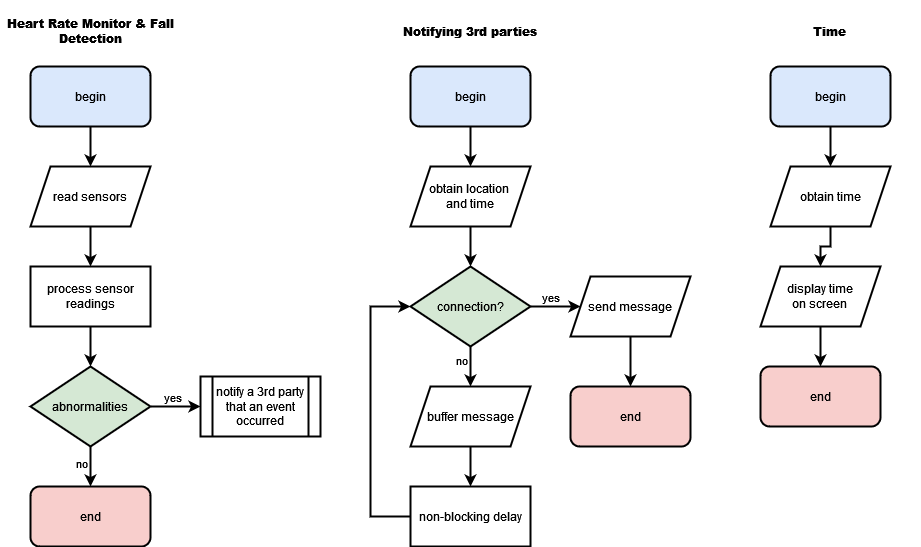

The diagram above was exported from draw.io. Its source (the exported page's mxGraphModel, read from the mxfile embedded in the PNG):
<mxGraphModel dx="2514" dy="2056" grid="1" gridSize="10" guides="1" tooltips="1" connect="1" arrows="1" fold="1" page="1" pageScale="1" pageWidth="827" pageHeight="1169" math="0" shadow="0">
  <root>
    <mxCell id="0" />
    <mxCell id="1" parent="0" />
    <mxCell id="ijCreSZVFCB7ZiCG_sHP-1" value="" style="edgeStyle=orthogonalEdgeStyle;rounded=0;orthogonalLoop=1;jettySize=auto;html=1;strokeWidth=2;" edge="1" parent="1" source="ijCreSZVFCB7ZiCG_sHP-2" target="ijCreSZVFCB7ZiCG_sHP-9">
      <mxGeometry relative="1" as="geometry" />
    </mxCell>
    <mxCell id="ijCreSZVFCB7ZiCG_sHP-2" value="process sensor readings" style="rounded=0;whiteSpace=wrap;html=1;strokeWidth=2;" vertex="1" parent="1">
      <mxGeometry x="-480" y="150" width="120" height="60" as="geometry" />
    </mxCell>
    <mxCell id="ijCreSZVFCB7ZiCG_sHP-3" style="edgeStyle=orthogonalEdgeStyle;rounded=0;orthogonalLoop=1;jettySize=auto;html=1;entryX=0.5;entryY=0;entryDx=0;entryDy=0;strokeWidth=2;" edge="1" parent="1" source="ijCreSZVFCB7ZiCG_sHP-4" target="ijCreSZVFCB7ZiCG_sHP-2">
      <mxGeometry relative="1" as="geometry" />
    </mxCell>
    <mxCell id="ijCreSZVFCB7ZiCG_sHP-4" value="read sensors" style="shape=parallelogram;perimeter=parallelogramPerimeter;whiteSpace=wrap;html=1;fixedSize=1;strokeWidth=2;" vertex="1" parent="1">
      <mxGeometry x="-480" y="50" width="120" height="60" as="geometry" />
    </mxCell>
    <mxCell id="ijCreSZVFCB7ZiCG_sHP-5" style="edgeStyle=orthogonalEdgeStyle;rounded=0;orthogonalLoop=1;jettySize=auto;html=1;strokeWidth=2;" edge="1" parent="1" source="ijCreSZVFCB7ZiCG_sHP-9">
      <mxGeometry relative="1" as="geometry">
        <mxPoint x="-310.0000000000002" y="290" as="targetPoint" />
      </mxGeometry>
    </mxCell>
    <mxCell id="ijCreSZVFCB7ZiCG_sHP-6" value="yes" style="edgeLabel;html=1;align=center;verticalAlign=middle;resizable=0;points=[];" vertex="1" connectable="0" parent="ijCreSZVFCB7ZiCG_sHP-5">
      <mxGeometry x="-0.1818" y="-2" relative="1" as="geometry">
        <mxPoint y="-12" as="offset" />
      </mxGeometry>
    </mxCell>
    <mxCell id="ijCreSZVFCB7ZiCG_sHP-49" style="edgeStyle=orthogonalEdgeStyle;rounded=0;orthogonalLoop=1;jettySize=auto;html=1;entryX=0.5;entryY=0;entryDx=0;entryDy=0;strokeWidth=2;" edge="1" parent="1" source="ijCreSZVFCB7ZiCG_sHP-9" target="ijCreSZVFCB7ZiCG_sHP-48">
      <mxGeometry relative="1" as="geometry" />
    </mxCell>
    <mxCell id="ijCreSZVFCB7ZiCG_sHP-50" value="no" style="edgeLabel;html=1;align=center;verticalAlign=middle;resizable=0;points=[];" vertex="1" connectable="0" parent="ijCreSZVFCB7ZiCG_sHP-49">
      <mxGeometry x="-0.175" y="-1" relative="1" as="geometry">
        <mxPoint x="-9" as="offset" />
      </mxGeometry>
    </mxCell>
    <mxCell id="ijCreSZVFCB7ZiCG_sHP-9" value="abnormalities" style="rhombus;whiteSpace=wrap;html=1;strokeWidth=2;fillColor=#d5e8d4;strokeColor=default;" vertex="1" parent="1">
      <mxGeometry x="-480" y="250" width="120" height="80" as="geometry" />
    </mxCell>
    <mxCell id="ijCreSZVFCB7ZiCG_sHP-10" value="notify a 3rd party that an event occurred" style="shape=process;whiteSpace=wrap;html=1;backgroundOutline=1;strokeWidth=2;" vertex="1" parent="1">
      <mxGeometry x="-310" y="260" width="120" height="60" as="geometry" />
    </mxCell>
    <mxCell id="ijCreSZVFCB7ZiCG_sHP-11" style="edgeStyle=orthogonalEdgeStyle;rounded=0;orthogonalLoop=1;jettySize=auto;html=1;strokeWidth=2;" edge="1" parent="1" source="ijCreSZVFCB7ZiCG_sHP-12">
      <mxGeometry relative="1" as="geometry">
        <mxPoint x="-420" y="49.99999999999977" as="targetPoint" />
      </mxGeometry>
    </mxCell>
    <mxCell id="ijCreSZVFCB7ZiCG_sHP-12" value="begin" style="rounded=1;whiteSpace=wrap;html=1;strokeWidth=2;fillColor=#dae8fc;strokeColor=default;" vertex="1" parent="1">
      <mxGeometry x="-480" y="-50" width="120" height="60" as="geometry" />
    </mxCell>
    <mxCell id="ijCreSZVFCB7ZiCG_sHP-37" style="edgeStyle=orthogonalEdgeStyle;rounded=0;orthogonalLoop=1;jettySize=auto;html=1;strokeWidth=2;" edge="1" parent="1" source="ijCreSZVFCB7ZiCG_sHP-14" target="ijCreSZVFCB7ZiCG_sHP-36">
      <mxGeometry relative="1" as="geometry" />
    </mxCell>
    <mxCell id="ijCreSZVFCB7ZiCG_sHP-14" value="begin" style="rounded=1;whiteSpace=wrap;html=1;strokeWidth=2;fillColor=#dae8fc;strokeColor=default;" vertex="1" parent="1">
      <mxGeometry x="-100" y="-50" width="120" height="60" as="geometry" />
    </mxCell>
    <mxCell id="ijCreSZVFCB7ZiCG_sHP-15" style="edgeStyle=orthogonalEdgeStyle;rounded=0;orthogonalLoop=1;jettySize=auto;html=1;entryX=0.5;entryY=0;entryDx=0;entryDy=0;strokeWidth=2;" edge="1" parent="1" source="ijCreSZVFCB7ZiCG_sHP-19" target="ijCreSZVFCB7ZiCG_sHP-21">
      <mxGeometry relative="1" as="geometry" />
    </mxCell>
    <mxCell id="ijCreSZVFCB7ZiCG_sHP-16" value="no" style="edgeLabel;html=1;align=center;verticalAlign=middle;resizable=0;points=[];" vertex="1" connectable="0" parent="ijCreSZVFCB7ZiCG_sHP-15">
      <mxGeometry x="-0.381" y="2" relative="1" as="geometry">
        <mxPoint x="-12" as="offset" />
      </mxGeometry>
    </mxCell>
    <mxCell id="ijCreSZVFCB7ZiCG_sHP-17" style="edgeStyle=orthogonalEdgeStyle;rounded=0;orthogonalLoop=1;jettySize=auto;html=1;strokeWidth=2;entryX=0;entryY=0.5;entryDx=0;entryDy=0;" edge="1" parent="1" source="ijCreSZVFCB7ZiCG_sHP-19" target="ijCreSZVFCB7ZiCG_sHP-23">
      <mxGeometry relative="1" as="geometry">
        <mxPoint x="69.99999999999977" y="189.99999999999977" as="targetPoint" />
      </mxGeometry>
    </mxCell>
    <mxCell id="ijCreSZVFCB7ZiCG_sHP-18" value="yes" style="edgeLabel;html=1;align=center;verticalAlign=middle;resizable=0;points=[];" vertex="1" connectable="0" parent="ijCreSZVFCB7ZiCG_sHP-17">
      <mxGeometry x="-0.1953" y="1" relative="1" as="geometry">
        <mxPoint x="-1" y="-9" as="offset" />
      </mxGeometry>
    </mxCell>
    <mxCell id="ijCreSZVFCB7ZiCG_sHP-19" value="connection?" style="rhombus;whiteSpace=wrap;html=1;strokeWidth=2;fillColor=#d5e8d4;strokeColor=default;" vertex="1" parent="1">
      <mxGeometry x="-100" y="150" width="120" height="80" as="geometry" />
    </mxCell>
    <mxCell id="ijCreSZVFCB7ZiCG_sHP-20" style="edgeStyle=orthogonalEdgeStyle;rounded=0;orthogonalLoop=1;jettySize=auto;html=1;entryX=0.5;entryY=0;entryDx=0;entryDy=0;strokeWidth=2;" edge="1" parent="1" source="ijCreSZVFCB7ZiCG_sHP-21" target="ijCreSZVFCB7ZiCG_sHP-25">
      <mxGeometry relative="1" as="geometry" />
    </mxCell>
    <mxCell id="ijCreSZVFCB7ZiCG_sHP-21" value="buffer message" style="shape=parallelogram;perimeter=parallelogramPerimeter;whiteSpace=wrap;html=1;fixedSize=1;strokeWidth=2;" vertex="1" parent="1">
      <mxGeometry x="-100" y="270" width="120" height="60" as="geometry" />
    </mxCell>
    <mxCell id="ijCreSZVFCB7ZiCG_sHP-22" style="edgeStyle=orthogonalEdgeStyle;rounded=0;orthogonalLoop=1;jettySize=auto;html=1;entryX=0.5;entryY=0;entryDx=0;entryDy=0;strokeWidth=2;" edge="1" parent="1" source="ijCreSZVFCB7ZiCG_sHP-23" target="ijCreSZVFCB7ZiCG_sHP-26">
      <mxGeometry relative="1" as="geometry" />
    </mxCell>
    <mxCell id="ijCreSZVFCB7ZiCG_sHP-23" value="send message" style="shape=parallelogram;perimeter=parallelogramPerimeter;whiteSpace=wrap;html=1;fixedSize=1;strokeWidth=2;" vertex="1" parent="1">
      <mxGeometry x="60" y="160" width="120" height="60" as="geometry" />
    </mxCell>
    <mxCell id="ijCreSZVFCB7ZiCG_sHP-24" style="edgeStyle=orthogonalEdgeStyle;rounded=0;orthogonalLoop=1;jettySize=auto;html=1;strokeWidth=2;" edge="1" parent="1" source="ijCreSZVFCB7ZiCG_sHP-25" target="ijCreSZVFCB7ZiCG_sHP-19">
      <mxGeometry relative="1" as="geometry">
        <Array as="points">
          <mxPoint x="-140" y="400" />
          <mxPoint x="-140" y="190" />
        </Array>
      </mxGeometry>
    </mxCell>
    <mxCell id="ijCreSZVFCB7ZiCG_sHP-25" value="non-blocking delay" style="rounded=0;whiteSpace=wrap;html=1;strokeWidth=2;" vertex="1" parent="1">
      <mxGeometry x="-100" y="370" width="120" height="60" as="geometry" />
    </mxCell>
    <mxCell id="ijCreSZVFCB7ZiCG_sHP-26" value="end" style="rounded=1;whiteSpace=wrap;html=1;strokeWidth=2;fillColor=#f8cecc;strokeColor=default;" vertex="1" parent="1">
      <mxGeometry x="60" y="270" width="120" height="60" as="geometry" />
    </mxCell>
    <mxCell id="ijCreSZVFCB7ZiCG_sHP-30" value="&lt;h4&gt;&lt;b&gt;Notifying 3rd parties&lt;/b&gt;&lt;/h4&gt;" style="text;html=1;align=center;verticalAlign=middle;whiteSpace=wrap;rounded=0;" vertex="1" parent="1">
      <mxGeometry x="-130" y="-100" width="180" height="30" as="geometry" />
    </mxCell>
    <mxCell id="ijCreSZVFCB7ZiCG_sHP-34" value="&lt;h4&gt;&lt;b&gt;Heart Rate Monitor &amp;amp; Fall Detection&lt;/b&gt;&lt;/h4&gt;" style="text;html=1;align=center;verticalAlign=middle;whiteSpace=wrap;rounded=0;" vertex="1" parent="1">
      <mxGeometry x="-510" y="-100" width="180" height="30" as="geometry" />
    </mxCell>
    <mxCell id="ijCreSZVFCB7ZiCG_sHP-38" style="edgeStyle=orthogonalEdgeStyle;rounded=0;orthogonalLoop=1;jettySize=auto;html=1;entryX=0.5;entryY=0;entryDx=0;entryDy=0;strokeWidth=2;" edge="1" parent="1" source="ijCreSZVFCB7ZiCG_sHP-36" target="ijCreSZVFCB7ZiCG_sHP-19">
      <mxGeometry relative="1" as="geometry" />
    </mxCell>
    <mxCell id="ijCreSZVFCB7ZiCG_sHP-36" value="&lt;div&gt;obtain location&amp;nbsp;&lt;/div&gt;&lt;div&gt;and time&lt;/div&gt;" style="shape=parallelogram;perimeter=parallelogramPerimeter;whiteSpace=wrap;html=1;fixedSize=1;strokeWidth=2;" vertex="1" parent="1">
      <mxGeometry x="-100" y="50" width="120" height="60" as="geometry" />
    </mxCell>
    <mxCell id="ijCreSZVFCB7ZiCG_sHP-39" value="&lt;h4&gt;&lt;b&gt;Time&lt;br&gt;&lt;/b&gt;&lt;/h4&gt;" style="text;html=1;align=center;verticalAlign=middle;whiteSpace=wrap;rounded=0;" vertex="1" parent="1">
      <mxGeometry x="230" y="-100" width="180" height="30" as="geometry" />
    </mxCell>
    <mxCell id="ijCreSZVFCB7ZiCG_sHP-45" style="edgeStyle=orthogonalEdgeStyle;rounded=0;orthogonalLoop=1;jettySize=auto;html=1;entryX=0.5;entryY=0;entryDx=0;entryDy=0;strokeWidth=2;" edge="1" parent="1" source="ijCreSZVFCB7ZiCG_sHP-40" target="ijCreSZVFCB7ZiCG_sHP-41">
      <mxGeometry relative="1" as="geometry" />
    </mxCell>
    <mxCell id="ijCreSZVFCB7ZiCG_sHP-40" value="begin" style="rounded=1;whiteSpace=wrap;html=1;strokeWidth=2;fillColor=#dae8fc;strokeColor=default;" vertex="1" parent="1">
      <mxGeometry x="260" y="-50" width="120" height="60" as="geometry" />
    </mxCell>
    <mxCell id="ijCreSZVFCB7ZiCG_sHP-41" value="obtain time" style="shape=parallelogram;perimeter=parallelogramPerimeter;whiteSpace=wrap;html=1;fixedSize=1;strokeWidth=2;" vertex="1" parent="1">
      <mxGeometry x="260" y="50" width="120" height="60" as="geometry" />
    </mxCell>
    <mxCell id="ijCreSZVFCB7ZiCG_sHP-47" style="edgeStyle=orthogonalEdgeStyle;rounded=0;orthogonalLoop=1;jettySize=auto;html=1;strokeWidth=2;" edge="1" parent="1" source="ijCreSZVFCB7ZiCG_sHP-42" target="ijCreSZVFCB7ZiCG_sHP-46">
      <mxGeometry relative="1" as="geometry" />
    </mxCell>
    <mxCell id="ijCreSZVFCB7ZiCG_sHP-42" value="&lt;div&gt;display time&lt;/div&gt;&lt;div&gt;on screen&lt;br&gt;&lt;/div&gt;" style="shape=parallelogram;perimeter=parallelogramPerimeter;whiteSpace=wrap;html=1;fixedSize=1;strokeWidth=2;" vertex="1" parent="1">
      <mxGeometry x="250" y="150" width="120" height="60" as="geometry" />
    </mxCell>
    <mxCell id="ijCreSZVFCB7ZiCG_sHP-44" style="edgeStyle=orthogonalEdgeStyle;rounded=0;orthogonalLoop=1;jettySize=auto;html=1;entryX=0.5;entryY=0;entryDx=0;entryDy=0;curved=0;strokeWidth=2;" edge="1" parent="1" source="ijCreSZVFCB7ZiCG_sHP-41" target="ijCreSZVFCB7ZiCG_sHP-42">
      <mxGeometry relative="1" as="geometry" />
    </mxCell>
    <mxCell id="ijCreSZVFCB7ZiCG_sHP-46" value="end" style="rounded=1;whiteSpace=wrap;html=1;strokeWidth=2;fillColor=#f8cecc;strokeColor=default;" vertex="1" parent="1">
      <mxGeometry x="250" y="250" width="120" height="60" as="geometry" />
    </mxCell>
    <mxCell id="ijCreSZVFCB7ZiCG_sHP-48" value="end" style="rounded=1;whiteSpace=wrap;html=1;strokeWidth=2;fillColor=#f8cecc;strokeColor=default;" vertex="1" parent="1">
      <mxGeometry x="-480" y="370" width="120" height="60" as="geometry" />
    </mxCell>
  </root>
</mxGraphModel>